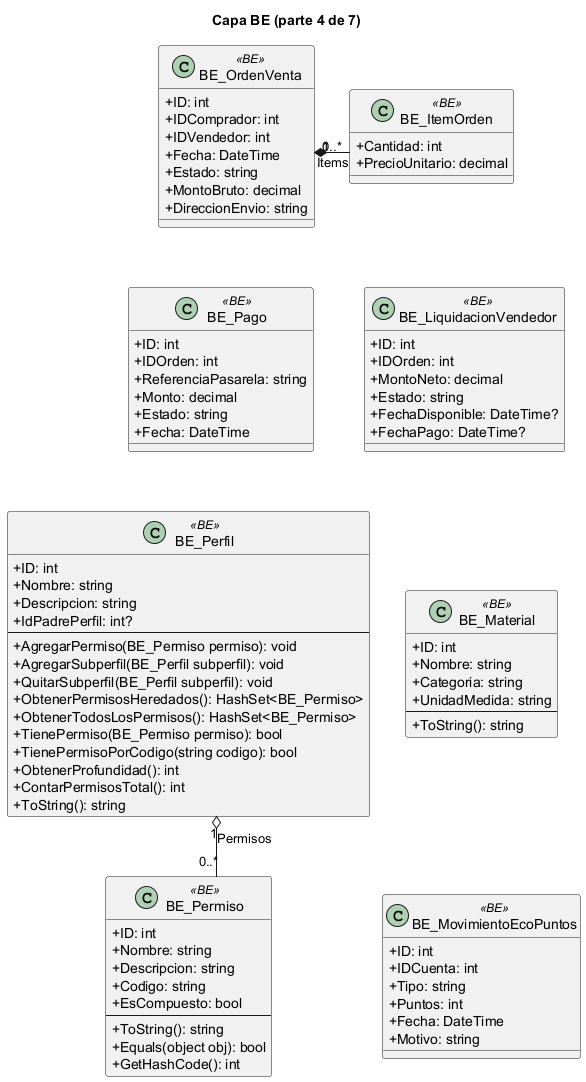

The diagram above was rendered by PlantUML. Its source (embedded in the PNG):
@startuml
skinparam classAttributeIconSize 0
skinparam linetype ortho
title Capa BE (parte 4 de 7)
class "BE_ItemOrden" as BE_ItemOrden <<BE>> {
  +Cantidad: int
  +PrecioUnitario: decimal
}
class "BE_LiquidacionVendedor" as BE_LiquidacionVendedor <<BE>> {
  +ID: int
  +IDOrden: int
  +MontoNeto: decimal
  +Estado: string
  +FechaDisponible: DateTime?
  +FechaPago: DateTime?
}
class "BE_Material" as BE_Material <<BE>> {
  +ID: int
  +Nombre: string
  +Categoria: string
  +UnidadMedida: string
  --
  +ToString(): string
}
class "BE_MovimientoEcoPuntos" as BE_MovimientoEcoPuntos <<BE>> {
  +ID: int
  +IDCuenta: int
  +Tipo: string
  +Puntos: int
  +Fecha: DateTime
  +Motivo: string
}
class "BE_OrdenVenta" as BE_OrdenVenta <<BE>> {
  +ID: int
  +IDComprador: int
  +IDVendedor: int
  +Fecha: DateTime
  +Estado: string
  +MontoBruto: decimal
  +DireccionEnvio: string
}
class "BE_Pago" as BE_Pago <<BE>> {
  +ID: int
  +IDOrden: int
  +ReferenciaPasarela: string
  +Monto: decimal
  +Estado: string
  +Fecha: DateTime
}
class "BE_Perfil" as BE_Perfil <<BE>> {
  +ID: int
  +Nombre: string
  +Descripcion: string
  +IdPadrePerfil: int?
  --
  +AgregarPermiso(BE_Permiso permiso): void
  +AgregarSubperfil(BE_Perfil subperfil): void
  +QuitarSubperfil(BE_Perfil subperfil): void
  +ObtenerPermisosHeredados(): HashSet<BE_Permiso>
  +ObtenerTodosLosPermisos(): HashSet<BE_Permiso>
  +TienePermiso(BE_Permiso permiso): bool
  +TienePermisoPorCodigo(string codigo): bool
  +ObtenerProfundidad(): int
  +ContarPermisosTotal(): int
  +ToString(): string
}
class "BE_Permiso" as BE_Permiso <<BE>> {
  +ID: int
  +Nombre: string
  +Descripcion: string
  +Codigo: string
  +EsCompuesto: bool
  --
  +ToString(): string
  +Equals(object obj): bool
  +GetHashCode(): int
}
BE_ItemOrden -[hidden]down- BE_LiquidacionVendedor
BE_LiquidacionVendedor -[hidden]down- BE_Material
BE_Material -[hidden]down- BE_MovimientoEcoPuntos
BE_OrdenVenta -[hidden]down- BE_Pago
BE_Pago -[hidden]down- BE_Perfil
BE_Perfil -[hidden]down- BE_Permiso
BE_ItemOrden -[hidden]right- BE_OrdenVenta
BE_OrdenVenta "1" *-- "0..*" BE_ItemOrden : Items
BE_Perfil "1" o-- "0..*" BE_Permiso : Permisos
@enduml